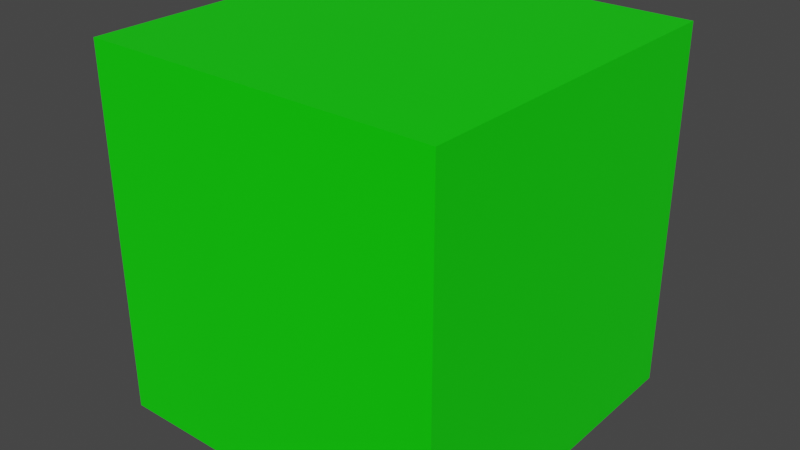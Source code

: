 # Source: 4Stem.blend  (saved by Blender 2.81.16; exported with 4.5.12 LTS)
import bpy
from mathutils import Matrix  # noqa: F401  (used for matrix-valued properties, if any)

bpy.ops.wm.read_factory_settings(use_empty=True)
scene = bpy.context.scene
scene.name = 'Scene'

# ---- collections
col_collection = bpy.data.collections.new('Collection'); scene.collection.children.link(col_collection)

# ---- materials (node trees are filled in below, after node groups)
mat_material = bpy.data.materials.new('Material')
mat_material.alpha_threshold = 0.0
mat_material.use_transparent_shadow = False
mat_material.line_color = (0.0, 0.0, 0.0, 1.0)

# ---- material node trees
mat_material.use_nodes = True; mat_material.node_tree.nodes.clear()
_N = mat_material.node_tree.nodes; _L = mat_material.node_tree.links
n0 = _N.new('ShaderNodeOutputMaterial'); n0.name = 'Material Output'; n0.location = (300, 300)
n1 = _N.new('ShaderNodeBsdfPrincipled'); n1.name = 'Principled BSDF'; n1.location = (10, 300)
n1.distribution = 'GGX'
n1.subsurface_method = 'BURLEY'
n1.inputs[0].default_value = (0.003476, 0.8, 0.0, 1.0)
n1.inputs[2].default_value = 0.4
n1.inputs[3].default_value = 1.45
n1.inputs[27].default_value = (0.0, 0.0, 0.0, 1.0)
n1.inputs[28].default_value = 1.0
_L.new(n1.outputs[0], n0.inputs[0])
n0.is_active_output = True

# ---- world
world_world = bpy.data.worlds.new('World'); scene.world = world_world
world_world.use_nodes = True; world_world.node_tree.nodes.clear()
_N = world_world.node_tree.nodes; _L = world_world.node_tree.links
n0 = _N.new('ShaderNodeOutputWorld'); n0.name = 'World Output'; n0.location = (300, 300)
n1 = _N.new('ShaderNodeBackground'); n1.name = 'Background'; n1.location = (10, 300)
n1.inputs[0].default_value = (0.05088, 0.05088, 0.05088, 1.0)
_L.new(n1.outputs[0], n0.inputs[0])
n0.is_active_output = True
world_world.color = (0.05088, 0.05088, 0.05088)
world_world.use_sun_shadow = False
world_world.sun_shadow_jitter_overblur = 0.0

# ---- meshes
me_cube = bpy.data.meshes.new('Cube')
me_cube.from_pydata([(0.4957, 0.4957, -0.9982), (0.4957, 0.4957, 0.02835), (0.4957, -0.4957, -0.9982), (0.4957, -0.4957, 0.02835), (-0.4957, 0.4957, -0.9982), (-0.4957, 0.4957, 0.02835), (-0.4957, -0.4957, -0.9982), (-0.4957, -0.4957, 0.02835)], [], [(0, 2, 6, 4), (3, 7, 6, 2), (7, 5, 4, 6), (5, 7, 3, 1), (1, 3, 2, 0), (5, 1, 0, 4)])
_uv = me_cube.uv_layers.new(name='UVMap')
_uv.uv.foreach_set('vector', [0.625, 0.5, 0.625, 0.75, 0.875, 0.75, 0.875, 0.5, 0.375, 0.75, 0.375, 1.0, 0.625, 1.0, 0.625, 0.75, 0.375, 0.0, 0.375, 0.25, 0.625, 0.25, 0.625, 0.0, 0.125, 0.5, 0.125, 0.75, 0.375, 0.75, 0.375, 0.5, 0.375, 0.5, 0.375, 0.75, 0.625, 0.75, 0.625, 0.5, 0.375, 0.25, 0.375, 0.5, 0.625, 0.5, 0.625, 0.25])
me_cube.materials.append(mat_material)
me_cube.use_remesh_preserve_volume = False
me_cube.use_remesh_preserve_attributes = False
me_cube.use_mirror_vertex_groups = False
me_cube.update()

# ---- objects
ob_4stem = bpy.data.objects.new('4Stem', me_cube)

# ---- transforms, parenting, visibility, modifiers, constraints
ob_4stem.location = (0.0, 0.0, 0.0)
ob_4stem.lock_rotations_4d = False
ob_4stem.empty_display_type = 'ARROWS'
ob_4stem.lineart.crease_threshold = 0.0

# ---- collection membership
col_collection.objects.link(ob_4stem)

# ---- scene / render settings (as saved in the file)
scene.frame_start = 1; scene.frame_end = 250; scene.frame_set(1)
scene.render.engine = 'BLENDER_EEVEE_NEXT'
scene.cycles.use_denoising = False
scene.cycles.samples = 128
scene.cycles.sampling_pattern = 'TABULATED_SOBOL'
scene.cycles.use_adaptive_sampling = False
scene.cycles.use_light_tree = False
scene.view_settings.view_transform = 'Filmic'
bpy.context.view_layer.update()

# ---- added for rendering (the .blend has no active camera and no usable light): camera, sun
cam_auto = bpy.data.cameras.new('AutoCamera')
cam_auto.lens = 50.0
cam_auto.sensor_width = 36.0
cam_auto.clip_end = 1000.0
ob_auto_camera = bpy.data.objects.new('AutoCamera', cam_auto)
scene.collection.objects.link(ob_auto_camera)
ob_auto_camera.location = (1.6077, -1.92924, 0.801227)
ob_auto_camera.rotation_euler = (1.09748, -7.21219e-08, 0.694738)
scene.camera = ob_auto_camera
light_auto_sun = bpy.data.lights.new('AutoSun', 'SUN')
light_auto_sun.energy = 3.0
light_auto_sun.angle = 0.0523599
ob_auto_sun = bpy.data.objects.new('AutoSun', light_auto_sun)
scene.collection.objects.link(ob_auto_sun)
ob_auto_sun.rotation_euler = (0.872665, 0.174533, 0.523599)
bpy.context.view_layer.update()
